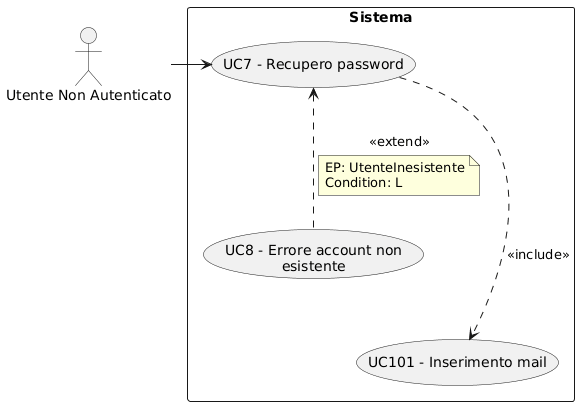

The diagram above was rendered by PlantUML. Its source (embedded in the PNG):
@startuml
skinparam wrapWidth 200
skinparam MaxMessageSize 150
top to bottom direction
skinparam packageStyle rectangle

actor "Utente Non Autenticato" as CA_non_authd_usr

rectangle "Sistema" {
    usecase "UC8 - Errore account non esistente" as err_account_inesistente
    usecase "UC101 - Inserimento mail" as ins_mail
    usecase "UC7 - Recupero password" as recupero_password
}

CA_non_authd_usr -right-> recupero_password
recupero_password -down..> ins_mail : <<include>>
err_account_inesistente .up.> recupero_password : <<extend>>
note on link
  EP: UtenteInesistente
  Condition: L
end note
@enduml